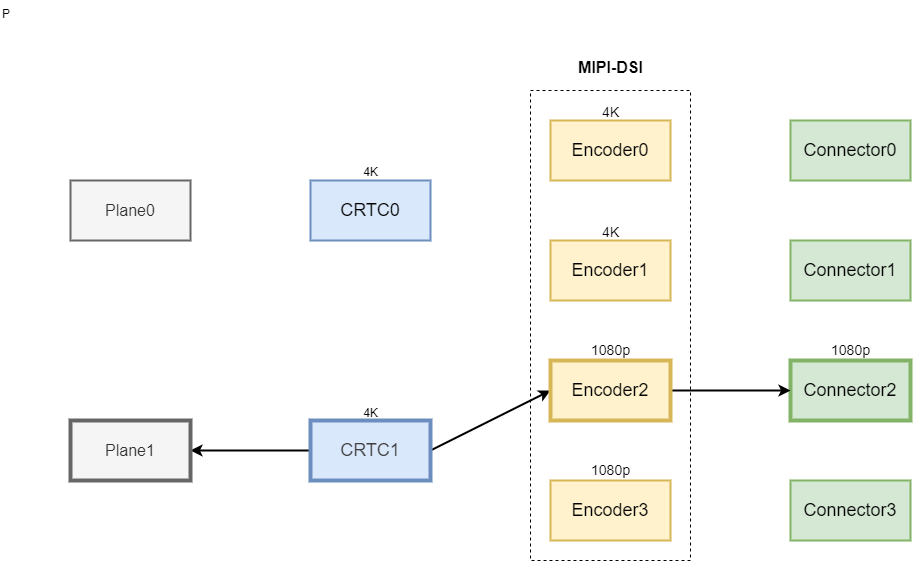

The diagram above was exported from draw.io. Its source (the exported page's mxGraphModel, read from the mxfile embedded in the PNG):
<mxGraphModel dx="1828" dy="936" grid="1" gridSize="10" guides="1" tooltips="1" connect="1" arrows="1" fold="1" page="1" pageScale="1" pageWidth="850" pageHeight="1100" background="#ffffff" math="0" shadow="0">
  <root>
    <mxCell id="0" />
    <mxCell id="1" parent="0" />
    <mxCell id="2" value="&lt;font style=&quot;font-size: 18px;&quot;&gt;CRTC0&lt;/font&gt;" style="rounded=0;whiteSpace=wrap;html=1;fillColor=#dae8fc;strokeColor=#6c8ebf;strokeWidth=2;" parent="1" vertex="1">
      <mxGeometry x="160" y="190" width="120" height="60" as="geometry" />
    </mxCell>
    <mxCell id="3" style="edgeStyle=none;html=1;exitX=0;exitY=0.5;exitDx=0;exitDy=0;strokeWidth=2;" parent="1" source="5" target="7" edge="1">
      <mxGeometry relative="1" as="geometry" />
    </mxCell>
    <mxCell id="4" style="edgeStyle=none;html=1;exitX=1;exitY=0.5;exitDx=0;exitDy=0;entryX=0;entryY=0.5;entryDx=0;entryDy=0;strokeWidth=2;" parent="1" source="5" target="17" edge="1">
      <mxGeometry relative="1" as="geometry" />
    </mxCell>
    <mxCell id="5" value="&lt;span style=&quot;color: rgb(63, 63, 63); font-size: 18px;&quot;&gt;CRTC1&lt;/span&gt;" style="rounded=0;whiteSpace=wrap;html=1;fillColor=#dae8fc;strokeColor=#6c8ebf;strokeWidth=4;" parent="1" vertex="1">
      <mxGeometry x="160" y="430" width="120" height="60" as="geometry" />
    </mxCell>
    <mxCell id="6" value="&lt;font style=&quot;font-size: 16px;&quot;&gt;Plane0&lt;/font&gt;" style="rounded=0;whiteSpace=wrap;html=1;fillColor=#f5f5f5;fontColor=#333333;strokeColor=#666666;strokeWidth=2;" parent="1" vertex="1">
      <mxGeometry x="-80" y="190" width="120" height="60" as="geometry" />
    </mxCell>
    <mxCell id="7" value="&lt;font style=&quot;font-size: 16px;&quot;&gt;Plane1&lt;/font&gt;" style="rounded=0;whiteSpace=wrap;html=1;fillColor=#f5f5f5;fontColor=#333333;strokeColor=#666666;strokeWidth=4;" parent="1" vertex="1">
      <mxGeometry x="-80" y="430" width="120" height="60" as="geometry" />
    </mxCell>
    <mxCell id="8" value="&lt;font style=&quot;font-size: 18px;&quot;&gt;Connector0&lt;/font&gt;" style="rounded=0;whiteSpace=wrap;html=1;fillColor=#d5e8d4;strokeColor=#82b366;strokeWidth=2;" parent="1" vertex="1">
      <mxGeometry x="640" y="130" width="120" height="60" as="geometry" />
    </mxCell>
    <mxCell id="9" value="&lt;font style=&quot;font-size: 18px;&quot;&gt;Connector1&lt;/font&gt;" style="rounded=0;whiteSpace=wrap;html=1;fillColor=#d5e8d4;strokeColor=#82b366;strokeWidth=2;" parent="1" vertex="1">
      <mxGeometry x="640" y="250" width="120" height="60" as="geometry" />
    </mxCell>
    <mxCell id="10" value="&lt;font style=&quot;font-size: 18px;&quot;&gt;Connector2&lt;/font&gt;" style="rounded=0;whiteSpace=wrap;html=1;fillColor=#d5e8d4;strokeColor=#82b366;strokeWidth=4;" parent="1" vertex="1">
      <mxGeometry x="640" y="370" width="120" height="60" as="geometry" />
    </mxCell>
    <mxCell id="11" value="&lt;font style=&quot;font-size: 18px;&quot;&gt;Connector3&lt;/font&gt;" style="rounded=0;whiteSpace=wrap;html=1;fillColor=#d5e8d4;strokeColor=#82b366;strokeWidth=2;" parent="1" vertex="1">
      <mxGeometry x="640" y="490" width="120" height="60" as="geometry" />
    </mxCell>
    <mxCell id="12" value="" style="rounded=0;whiteSpace=wrap;html=1;fillColor=none;dashed=1;" parent="1" vertex="1">
      <mxGeometry x="380" y="100" width="160" height="470" as="geometry" />
    </mxCell>
    <mxCell id="13" value="&lt;font style=&quot;font-size: 16px;&quot;&gt;&lt;b&gt;MIPI-DSI&lt;/b&gt;&lt;/font&gt;" style="text;html=1;align=center;verticalAlign=middle;resizable=0;points=[];autosize=1;strokeColor=none;fillColor=none;" parent="1" vertex="1">
      <mxGeometry x="415" y="62" width="90" height="30" as="geometry" />
    </mxCell>
    <mxCell id="14" value="&lt;font style=&quot;font-size: 18px;&quot;&gt;Encoder0&lt;/font&gt;" style="rounded=0;whiteSpace=wrap;html=1;fillColor=#fff2cc;strokeColor=#d6b656;strokeWidth=2;" parent="1" vertex="1">
      <mxGeometry x="400" y="130" width="120" height="60" as="geometry" />
    </mxCell>
    <mxCell id="15" value="&lt;font style=&quot;font-size: 18px;&quot;&gt;Encoder1&lt;/font&gt;" style="rounded=0;whiteSpace=wrap;html=1;fillColor=#fff2cc;strokeColor=#d6b656;strokeWidth=2;" parent="1" vertex="1">
      <mxGeometry x="400" y="250" width="120" height="60" as="geometry" />
    </mxCell>
    <mxCell id="16" style="edgeStyle=none;html=1;exitX=1;exitY=0.5;exitDx=0;exitDy=0;strokeWidth=2;" parent="1" source="17" target="10" edge="1">
      <mxGeometry relative="1" as="geometry" />
    </mxCell>
    <mxCell id="17" value="&lt;font style=&quot;font-size: 18px;&quot;&gt;Encoder2&lt;/font&gt;" style="rounded=0;whiteSpace=wrap;html=1;fillColor=#fff2cc;strokeColor=#d6b656;strokeWidth=4;" parent="1" vertex="1">
      <mxGeometry x="400" y="370" width="120" height="60" as="geometry" />
    </mxCell>
    <mxCell id="18" value="&lt;font style=&quot;font-size: 18px;&quot;&gt;Encoder3&lt;/font&gt;" style="rounded=0;whiteSpace=wrap;html=1;fillColor=#fff2cc;strokeColor=#d6b656;strokeWidth=2;" parent="1" vertex="1">
      <mxGeometry x="400" y="490" width="120" height="60" as="geometry" />
    </mxCell>
    <mxCell id="19" value="&lt;font style=&quot;font-size: 14px;&quot;&gt;1080p&lt;/font&gt;" style="text;html=1;align=center;verticalAlign=middle;resizable=0;points=[];autosize=1;strokeColor=none;fillColor=none;" parent="1" vertex="1">
      <mxGeometry x="430" y="465" width="60" height="30" as="geometry" />
    </mxCell>
    <mxCell id="20" value="&lt;font style=&quot;font-size: 14px;&quot;&gt;1080p&lt;/font&gt;" style="text;html=1;align=center;verticalAlign=middle;resizable=0;points=[];autosize=1;strokeColor=none;fillColor=none;strokeWidth=2;" parent="1" vertex="1">
      <mxGeometry x="430" y="345" width="60" height="30" as="geometry" />
    </mxCell>
    <mxCell id="21" value="&lt;font style=&quot;font-size: 14px;&quot;&gt;4K&lt;/font&gt;" style="text;html=1;align=center;verticalAlign=middle;resizable=0;points=[];autosize=1;strokeColor=none;fillColor=none;strokeWidth=2;" parent="1" vertex="1">
      <mxGeometry x="440" y="107" width="40" height="30" as="geometry" />
    </mxCell>
    <mxCell id="22" value="&lt;font style=&quot;font-size: 14px;&quot;&gt;4K&lt;/font&gt;" style="text;html=1;align=center;verticalAlign=middle;resizable=0;points=[];autosize=1;strokeColor=none;fillColor=none;strokeWidth=2;" parent="1" vertex="1">
      <mxGeometry x="440" y="227" width="40" height="30" as="geometry" />
    </mxCell>
    <mxCell id="23" value="&lt;font style=&quot;font-size: 14px;&quot;&gt;1080p&lt;/font&gt;" style="text;html=1;align=center;verticalAlign=middle;resizable=0;points=[];autosize=1;strokeColor=none;fillColor=none;strokeWidth=2;rounded=0;glass=0;shadow=0;absoluteArcSize=0;opacity=10;" parent="1" vertex="1">
      <mxGeometry x="670" y="345" width="60" height="30" as="geometry" />
    </mxCell>
    <mxCell id="24" value="4K" style="text;html=1;align=center;verticalAlign=middle;resizable=0;points=[];autosize=1;strokeColor=none;fillColor=none;" parent="1" vertex="1">
      <mxGeometry x="200" y="408" width="40" height="30" as="geometry" />
    </mxCell>
    <mxCell id="25" value="4K" style="text;html=1;align=center;verticalAlign=middle;resizable=0;points=[];autosize=1;strokeColor=none;fillColor=none;" parent="1" vertex="1">
      <mxGeometry x="200" y="167" width="40" height="30" as="geometry" />
    </mxCell>
    <mxCell id="26" value="P" style="text;whiteSpace=wrap;" vertex="1" parent="1">
      <mxGeometry x="-150" y="10" width="40" height="40" as="geometry" />
    </mxCell>
  </root>
</mxGraphModel>